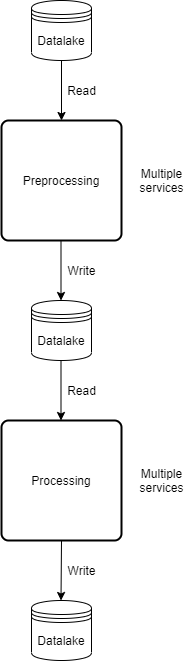

The diagram above was exported from draw.io. Its source (the exported page's mxGraphModel, read from the mxfile embedded in the PNG):
<mxGraphModel dx="1038" dy="579" grid="1" gridSize="10" guides="1" tooltips="1" connect="1" arrows="1" fold="1" page="1" pageScale="1" pageWidth="827" pageHeight="1169" math="0" shadow="0">
  <root>
    <mxCell id="0" />
    <mxCell id="1" parent="0" />
    <mxCell id="WADk2_vMMwzaetGvVuaV-14" value="Preprocessing" style="rounded=1;whiteSpace=wrap;html=1;absoluteArcSize=1;arcSize=14;strokeWidth=2;" vertex="1" parent="1">
      <mxGeometry x="320" y="160" width="120" height="120" as="geometry" />
    </mxCell>
    <mxCell id="WADk2_vMMwzaetGvVuaV-16" value="Processing" style="rounded=1;whiteSpace=wrap;html=1;absoluteArcSize=1;arcSize=14;strokeWidth=2;" vertex="1" parent="1">
      <mxGeometry x="320" y="460" width="120" height="120" as="geometry" />
    </mxCell>
    <mxCell id="WADk2_vMMwzaetGvVuaV-17" value="Datalake" style="shape=datastore;whiteSpace=wrap;html=1;" vertex="1" parent="1">
      <mxGeometry x="350" y="40" width="60" height="60" as="geometry" />
    </mxCell>
    <mxCell id="WADk2_vMMwzaetGvVuaV-18" value="Datalake" style="shape=datastore;whiteSpace=wrap;html=1;" vertex="1" parent="1">
      <mxGeometry x="350" y="640" width="60" height="60" as="geometry" />
    </mxCell>
    <mxCell id="WADk2_vMMwzaetGvVuaV-19" value="Datalake" style="shape=datastore;whiteSpace=wrap;html=1;" vertex="1" parent="1">
      <mxGeometry x="350" y="340" width="60" height="60" as="geometry" />
    </mxCell>
    <mxCell id="WADk2_vMMwzaetGvVuaV-20" value="" style="endArrow=classic;html=1;startSize=0;endSize=6;strokeWidth=1;exitX=0.5;exitY=1;exitDx=0;exitDy=0;entryX=0.5;entryY=0;entryDx=0;entryDy=0;" edge="1" parent="1" source="WADk2_vMMwzaetGvVuaV-17" target="WADk2_vMMwzaetGvVuaV-14">
      <mxGeometry width="50" height="50" relative="1" as="geometry">
        <mxPoint x="460" y="130" as="sourcePoint" />
        <mxPoint x="510" y="80" as="targetPoint" />
      </mxGeometry>
    </mxCell>
    <mxCell id="WADk2_vMMwzaetGvVuaV-22" value="" style="endArrow=classic;html=1;startSize=0;endSize=6;strokeWidth=1;exitX=0.5;exitY=1;exitDx=0;exitDy=0;entryX=0.5;entryY=0;entryDx=0;entryDy=0;" edge="1" parent="1">
      <mxGeometry width="50" height="50" relative="1" as="geometry">
        <mxPoint x="379.5" y="280" as="sourcePoint" />
        <mxPoint x="379.5" y="340" as="targetPoint" />
      </mxGeometry>
    </mxCell>
    <mxCell id="WADk2_vMMwzaetGvVuaV-23" value="" style="endArrow=classic;html=1;startSize=0;endSize=6;strokeWidth=1;exitX=0.5;exitY=1;exitDx=0;exitDy=0;entryX=0.5;entryY=0;entryDx=0;entryDy=0;" edge="1" parent="1">
      <mxGeometry width="50" height="50" relative="1" as="geometry">
        <mxPoint x="379.5" y="400" as="sourcePoint" />
        <mxPoint x="379.5" y="460" as="targetPoint" />
      </mxGeometry>
    </mxCell>
    <mxCell id="WADk2_vMMwzaetGvVuaV-24" value="" style="endArrow=classic;html=1;startSize=0;endSize=6;strokeWidth=1;exitX=0.5;exitY=1;exitDx=0;exitDy=0;entryX=0.5;entryY=0;entryDx=0;entryDy=0;" edge="1" parent="1" source="WADk2_vMMwzaetGvVuaV-16">
      <mxGeometry width="50" height="50" relative="1" as="geometry">
        <mxPoint x="379.5" y="580" as="sourcePoint" />
        <mxPoint x="379.5" y="640" as="targetPoint" />
      </mxGeometry>
    </mxCell>
    <mxCell id="WADk2_vMMwzaetGvVuaV-25" value="Multiple&lt;br&gt;services" style="text;html=1;align=center;verticalAlign=middle;resizable=0;points=[];autosize=1;strokeColor=none;" vertex="1" parent="1">
      <mxGeometry x="450" y="205" width="60" height="30" as="geometry" />
    </mxCell>
    <mxCell id="WADk2_vMMwzaetGvVuaV-26" value="Multiple&lt;br&gt;services" style="text;html=1;align=center;verticalAlign=middle;resizable=0;points=[];autosize=1;strokeColor=none;" vertex="1" parent="1">
      <mxGeometry x="450" y="505" width="60" height="30" as="geometry" />
    </mxCell>
    <mxCell id="WADk2_vMMwzaetGvVuaV-27" value="Read" style="text;html=1;align=center;verticalAlign=middle;resizable=0;points=[];autosize=1;strokeColor=none;" vertex="1" parent="1">
      <mxGeometry x="380" y="120" width="40" height="20" as="geometry" />
    </mxCell>
    <mxCell id="WADk2_vMMwzaetGvVuaV-28" value="Write" style="text;html=1;align=center;verticalAlign=middle;resizable=0;points=[];autosize=1;strokeColor=none;" vertex="1" parent="1">
      <mxGeometry x="380" y="600" width="40" height="20" as="geometry" />
    </mxCell>
    <mxCell id="WADk2_vMMwzaetGvVuaV-29" value="Read" style="text;html=1;align=center;verticalAlign=middle;resizable=0;points=[];autosize=1;strokeColor=none;" vertex="1" parent="1">
      <mxGeometry x="380" y="420" width="40" height="20" as="geometry" />
    </mxCell>
    <mxCell id="WADk2_vMMwzaetGvVuaV-30" value="Write" style="text;html=1;align=center;verticalAlign=middle;resizable=0;points=[];autosize=1;strokeColor=none;" vertex="1" parent="1">
      <mxGeometry x="380" y="300" width="40" height="20" as="geometry" />
    </mxCell>
  </root>
</mxGraphModel>